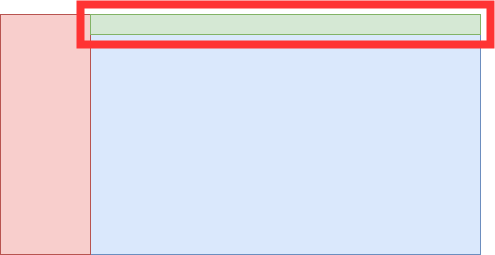

The diagram above was exported from draw.io. Its source (the exported page's mxGraphModel, read from the mxfile embedded in the PNG):
<mxGraphModel dx="880" dy="365" grid="1" gridSize="10" guides="1" tooltips="1" connect="1" arrows="1" fold="1" page="1" pageScale="1" pageWidth="827" pageHeight="1169" math="0" shadow="0">
  <root>
    <mxCell id="0" />
    <mxCell id="1" parent="0" />
    <mxCell id="8JIwmetTIEd2nu47btTE-3" value="" style="rounded=0;whiteSpace=wrap;html=1;fillColor=#dae8fc;strokeColor=#6c8ebf;" vertex="1" parent="1">
      <mxGeometry x="170" y="50" width="480" height="240" as="geometry" />
    </mxCell>
    <mxCell id="8JIwmetTIEd2nu47btTE-4" value="" style="rounded=0;whiteSpace=wrap;html=1;fillColor=#f8cecc;strokeColor=#b85450;" vertex="1" parent="1">
      <mxGeometry x="170" y="50" width="90" height="240" as="geometry" />
    </mxCell>
    <mxCell id="8JIwmetTIEd2nu47btTE-5" value="" style="rounded=0;whiteSpace=wrap;html=1;fillColor=#d5e8d4;strokeColor=#82b366;" vertex="1" parent="1">
      <mxGeometry x="260" y="50" width="390" height="20" as="geometry" />
    </mxCell>
    <mxCell id="8JIwmetTIEd2nu47btTE-6" value="" style="rounded=0;whiteSpace=wrap;html=1;fillColor=none;strokeWidth=8;strokeColor=#FF3333;" vertex="1" parent="1">
      <mxGeometry x="250" y="40" width="410" height="40" as="geometry" />
    </mxCell>
  </root>
</mxGraphModel>